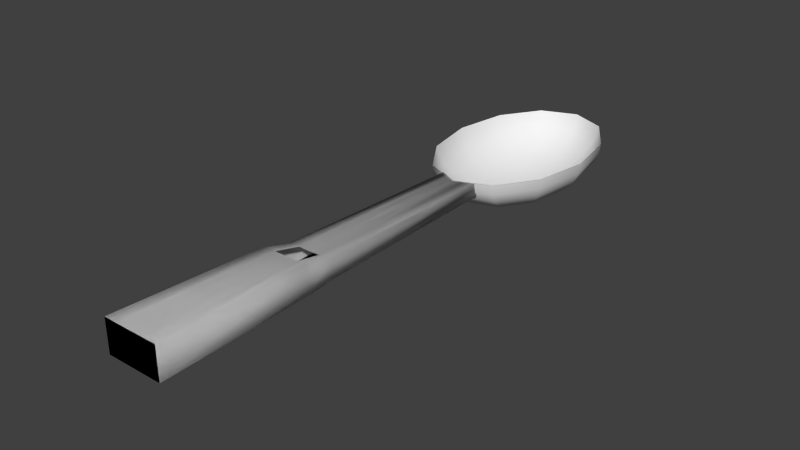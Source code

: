 # Source: Teaspoon.blend  (saved by Blender 2.75.0; exported with 4.5.12 LTS)
import bpy
from mathutils import Matrix  # noqa: F401  (used for matrix-valued properties, if any)

bpy.ops.wm.read_factory_settings(use_empty=True)
scene = bpy.context.scene
scene.name = 'Scene'

# ---- collections
col_collection_1 = bpy.data.collections.new('Collection 1'); scene.collection.children.link(col_collection_1)

# ---- world
world_world = bpy.data.worlds.new('World'); scene.world = world_world
world_world.color = (0.05088, 0.05088, 0.05088)
world_world.use_sun_shadow = False
world_world.sun_shadow_jitter_overblur = 0.0
world_world.cycles.sampling_method = 'MANUAL'
world_world.cycles.sample_map_resolution = 256

# ---- meshes
me_cube_001 = bpy.data.meshes.new('Cube.001')
me_cube_001.from_pydata([(-0.03093, -0.2014, -0.008097), (-0.02095, 0.221, -0.008097), (0.02095, 0.2229, -0.008097), (0.03093, -0.2014, -0.008097), (-0.03093, -0.2014, 0.02776), (-0.02095, 0.2203, 0.008097), (0.02095, 0.2183, 0.008097), (0.03093, -0.2014, 0.02776), (0.0, 0.2101, 0.008097), (0.0, 0.2171, -0.008097), (0.0, -0.2014, 0.02776), (0.0, -0.2014, -0.008097), (0.01048, 0.2142, 0.008097), (0.01546, -0.2014, -0.008097), (0.01048, 0.22, -0.008097), (0.01546, -0.2014, 0.02776), (-0.01048, 0.2191, -0.008097), (-0.01546, -0.2014, 0.02776), (-0.01048, 0.2152, 0.008097), (-0.01546, -0.2014, -0.008097), (-0.0276, -0.0311, 0.0212), (-0.02428, -0.002266, 0.01465), (-0.02428, -0.00217, -0.008097), (-0.0276, -0.03105, -0.008097), (0.02428, -0.00255, 0.01465), (0.0276, -0.03124, 0.0212), (0.0276, -0.03093, -0.008097), (0.02428, -0.001923, -0.008097), (0.0, -0.003668, 0.01465), (0.0, -0.0318, 0.0212), (0.0, -0.002707, -0.008097), (0.0, -0.03132, -0.008097), (0.01214, -0.003109, 0.01465), (0.0138, -0.03152, 0.0212), (0.01214, -0.002315, -0.008097), (0.0138, -0.03112, -0.008097), (-0.01214, -0.002439, -0.008097), (-0.0138, -0.03118, -0.008097), (-0.01214, -0.002967, 0.01465), (-0.0138, -0.03145, 0.0212), (-0.03093, -0.2014, -0.008097), (-0.02095, 0.221, -0.008097), (0.02095, 0.2229, -0.008097), (0.03093, -0.2014, -0.008097), (-0.03093, -0.2014, 0.02776), (-0.02095, 0.2203, 0.008097), (0.02095, 0.2183, 0.008097), (0.03093, -0.2014, 0.02776), (0.0, 0.2101, 0.008097), (0.0, 0.2171, -0.008097), (0.0, -0.2014, 0.02776), (0.0, -0.2014, -0.008097), (0.01048, 0.2142, 0.008097), (0.01546, -0.2014, -0.008097), (0.01048, 0.22, -0.008097), (0.01546, -0.2014, 0.02776), (-0.01048, 0.2191, -0.008097), (-0.01546, -0.2014, 0.02776), (-0.01048, 0.2152, 0.008097), (-0.01546, -0.2014, -0.008097), (-0.0276, -0.0311, 0.0212), (-0.02428, -0.002266, 0.01465), (-0.02428, -0.00217, -0.008097), (-0.0276, -0.03105, -0.008097), (0.02428, -0.00255, 0.01465), (0.0276, -0.03124, 0.0212), (0.0276, -0.03093, -0.008097), (0.02428, -0.001923, -0.008097), (0.0, -0.003668, 0.01465), (0.0, -0.0318, 0.0212), (0.0, -0.002707, -0.008097), (0.0, -0.03132, -0.008097), (0.01214, -0.003109, 0.01465), (0.0138, -0.03152, 0.0212), (0.01214, -0.002315, -0.008097), (0.0138, -0.03112, -0.008097), (-0.01214, -0.002439, -0.008097), (-0.0138, -0.03118, -0.008097), (-0.01214, -0.002967, 0.01465), (-0.0138, -0.03145, 0.0212), (-0.03093, -0.2014, -0.008097), (-0.02095, 0.221, -0.008097), (0.02095, 0.2229, -0.008097), (0.03093, -0.2014, -0.008097), (-0.03093, -0.2014, 0.02776), (-0.02095, 0.2203, 0.008097), (0.02095, 0.2183, 0.008097), (0.03093, -0.2014, 0.02776), (0.0, 0.2101, 0.008097), (0.0, 0.2171, -0.008097), (0.0, -0.2014, 0.02776), (0.0, -0.2014, -0.008097), (0.01048, 0.2142, 0.008097), (0.01546, -0.2014, -0.008097), (0.01048, 0.22, -0.008097), (0.01546, -0.2014, 0.02776), (-0.01048, 0.2191, -0.008097), (-0.01546, -0.2014, 0.02776), (-0.01048, 0.2152, 0.008097), (-0.01546, -0.2014, -0.008097), (-0.0276, -0.0311, 0.0212), (-0.02428, -0.002266, 0.01465), (-0.02428, -0.00217, -0.008097), (-0.0276, -0.03105, -0.008097), (0.02428, -0.00255, 0.01465), (0.0276, -0.03124, 0.0212), (0.0276, -0.03093, -0.008097), (0.02428, -0.001923, -0.008097), (0.0, -0.003668, 0.01465), (0.0, -0.0318, 0.0212), (0.0, -0.002707, -0.008097), (0.0, -0.03132, -0.008097), (0.01214, -0.003109, 0.01465), (0.0138, -0.03152, 0.0212), (0.01214, -0.002315, -0.008097), (0.0138, -0.03112, -0.008097), (-0.01214, -0.002439, -0.008097), (-0.0138, -0.03118, -0.008097), (-0.01214, -0.002967, 0.01465), (-0.0138, -0.03145, 0.0212), (-0.03093, -0.2014, -0.008097), (-0.02095, 0.221, -0.008097), (0.02095, 0.2229, -0.008097), (0.03093, -0.2014, -0.008097), (-0.03093, -0.2014, 0.02776), (-0.02095, 0.2203, 0.008097), (0.02095, 0.2183, 0.008097), (0.03093, -0.2014, 0.02776), (0.0, 0.2101, 0.008097), (0.0, 0.2171, -0.008097), (0.0, -0.2014, 0.02776), (0.0, -0.2014, -0.008097), (0.01048, 0.2142, 0.008097), (0.01546, -0.2014, -0.008097), (0.01048, 0.22, -0.008097), (0.01546, -0.2014, 0.02776), (-0.01048, 0.2191, -0.008097), (-0.01546, -0.2014, 0.02776), (-0.01048, 0.2152, 0.008097), (-0.01546, -0.2014, -0.008097), (-0.0276, -0.0311, 0.0212), (-0.02428, -0.002266, 0.01465), (-0.02428, -0.00217, -0.008097), (-0.0276, -0.03105, -0.008097), (0.02428, -0.00255, 0.01465), (0.0276, -0.03124, 0.0212), (0.0276, -0.03093, -0.008097), (0.02428, -0.001923, -0.008097), (0.0, -0.003668, 0.01465), (0.0, -0.0318, 0.0212), (0.0, -0.002707, -0.008097), (0.0, -0.03132, -0.008097), (0.01214, -0.003109, 0.01465), (0.0138, -0.03152, 0.0212), (0.01214, -0.002315, -0.008097), (0.0138, -0.03112, -0.008097), (-0.01214, -0.002439, -0.008097), (-0.0138, -0.03118, -0.008097), (-0.01214, -0.002967, 0.01465), (-0.0138, -0.03145, 0.0212)], [], [(21, 5, 1, 22), (12, 6, 2, 14), (25, 7, 3, 26), (17, 4, 0, 19), (34, 14, 2, 27), (38, 18, 5, 21), (32, 12, 8, 28), (36, 16, 9, 30), (15, 10, 11, 13), (18, 8, 9, 16), (7, 15, 13, 3), (24, 6, 12, 32), (30, 9, 14, 34), (8, 12, 14, 9), (5, 18, 16, 1), (22, 1, 16, 36), (28, 8, 18, 38), (10, 17, 19, 11), (10, 29, 39, 17), (0, 23, 37, 19), (23, 22, 36, 37), (11, 31, 35, 13), (7, 25, 33, 15), (25, 24, 32, 33), (19, 37, 31, 11), (15, 33, 29, 10), (17, 39, 20, 4), (39, 38, 21, 20), (13, 35, 26, 3), (35, 34, 27, 26), (6, 24, 27, 2), (24, 25, 26, 27), (4, 20, 23, 0), (20, 21, 22, 23), (61, 62, 41, 45), (52, 54, 42, 46), (65, 66, 43, 47), (57, 59, 40, 44), (74, 67, 42, 54), (78, 61, 45, 58), (72, 68, 48, 52), (76, 70, 49, 56), (55, 53, 51, 50), (58, 56, 49, 48), (47, 43, 53, 55), (64, 72, 52, 46), (70, 74, 54, 49), (48, 49, 54, 52), (45, 41, 56, 58), (62, 76, 56, 41), (68, 78, 58, 48), (50, 51, 59, 57), (50, 57, 79, 69), (40, 59, 77, 63), (63, 77, 76, 62), (51, 53, 75, 71), (47, 55, 73, 65), (65, 73, 72, 64), (59, 51, 71, 77), (55, 50, 69, 73), (57, 44, 60, 79), (79, 60, 61, 78), (53, 43, 66, 75), (75, 66, 67, 74), (46, 42, 67, 64), (64, 67, 66, 65), (44, 40, 63, 60), (60, 63, 62, 61), (101, 102, 81, 85), (92, 94, 82, 86), (105, 106, 83, 87), (97, 99, 80, 84), (114, 107, 82, 94), (118, 101, 85, 98), (112, 108, 88, 92), (116, 110, 89, 96), (95, 93, 91, 90), (98, 96, 89, 88), (87, 83, 93, 95), (104, 112, 92, 86), (110, 114, 94, 89), (88, 89, 94, 92), (85, 81, 96, 98), (102, 116, 96, 81), (108, 118, 98, 88), (90, 91, 99, 97), (90, 97, 119, 109), (80, 99, 117, 103), (103, 117, 116, 102), (91, 93, 115, 111), (87, 95, 113, 105), (105, 113, 112, 104), (99, 91, 111, 117), (95, 90, 109, 113), (97, 84, 100, 119), (119, 100, 101, 118), (93, 83, 106, 115), (115, 106, 107, 114), (86, 82, 107, 104), (104, 107, 106, 105), (84, 80, 103, 100), (100, 103, 102, 101), (141, 125, 121, 142), (132, 126, 122, 134), (145, 127, 123, 146), (137, 124, 120, 139), (154, 134, 122, 147), (158, 138, 125, 141), (152, 132, 128, 148), (156, 136, 129, 150), (135, 130, 131, 133), (138, 128, 129, 136), (127, 135, 133, 123), (144, 126, 132, 152), (150, 129, 134, 154), (128, 132, 134, 129), (125, 138, 136, 121), (142, 121, 136, 156), (148, 128, 138, 158), (130, 137, 139, 131), (130, 149, 159, 137), (120, 143, 157, 139), (143, 142, 156, 157), (131, 151, 155, 133), (127, 145, 153, 135), (145, 144, 152, 153), (139, 157, 151, 131), (135, 153, 149, 130), (137, 159, 140, 124), (159, 158, 141, 140), (133, 155, 146, 123), (155, 154, 147, 146), (126, 144, 147, 122), (144, 145, 146, 147), (124, 140, 143, 120), (140, 141, 142, 143)])
me_cube_001.polygons.foreach_set('use_smooth', [True] * 136)
_uv = me_cube_001.uv_layers.new(name='UVMap')
_uv.uv.foreach_set('vector', [0.3706, 0.6828, 0.4709, 0.7742, 0.4712, 1.0, 0.3706, 1.0, 0.09188, 0.1535, 0.0448, 0.1519, 0.04468, 0.0, 0.09176, 0.001145, 0.6727, 0.09139, 0.75, 0.0, 0.75, 0.5, 0.6726, 0.5, 0.4865, 2.692e-08, 0.556, 0.0, 0.556, 0.5, 0.4865, 0.5, 0.5716, 0.6013, 0.4725, 0.6102, 0.4712, 0.5538, 0.5714, 0.5358, 0.1935, 0.301, 0.186, 0.1531, 0.2331, 0.151, 0.2481, 0.3007, 0.0844, 0.301, 0.09188, 0.1535, 0.139, 0.1551, 0.1389, 0.3012, 0.5716, 0.7321, 0.4729, 0.7231, 0.4738, 0.6667, 0.5718, 0.6667, 0.3475, 2.692e-08, 0.417, 2.692e-08, 0.417, 0.5, 0.3475, 0.5, 0.186, 0.1531, 0.139, 0.1551, 0.1388, 0.00229, 0.1859, 0.001505, 0.278, 5.384e-08, 0.3475, 2.692e-08, 0.3475, 0.5, 0.278, 0.5, 0.02984, 0.3008, 0.0448, 0.1519, 0.09188, 0.1535, 0.0844, 0.301, 0.5718, 0.6667, 0.4738, 0.6667, 0.4725, 0.6102, 0.5716, 0.6013, 0.139, 0.1551, 0.09188, 0.1535, 0.09176, 0.001145, 0.1388, 0.00229, 0.2331, 0.151, 0.186, 0.1531, 0.1859, 0.001505, 0.233, 0.0007204, 0.5715, 0.7975, 0.472, 0.7796, 0.4729, 0.7231, 0.5716, 0.7321, 0.1389, 0.3012, 0.139, 0.1551, 0.186, 0.1531, 0.1935, 0.301, 0.417, 2.692e-08, 0.4865, 2.692e-08, 0.4865, 0.5, 0.417, 0.5, 0.139, 0.5017, 0.139, 0.3732, 0.201, 0.373, 0.2085, 0.5017, 0.6603, 0.8334, 0.5844, 0.8154, 0.5845, 0.7411, 0.6603, 0.75, 0.5844, 0.8154, 0.5715, 0.7975, 0.5716, 0.7321, 0.5845, 0.7411, 0.6603, 0.6667, 0.5845, 0.6667, 0.5844, 0.5923, 0.6603, 0.5833, 0.0, 0.5017, 0.01494, 0.373, 0.07697, 0.3731, 0.0695, 0.5017, 0.01494, 0.373, 0.02984, 0.3008, 0.0844, 0.301, 0.07697, 0.3731, 0.6603, 0.75, 0.5845, 0.7411, 0.5845, 0.6667, 0.6603, 0.6667, 0.0695, 0.5017, 0.07697, 0.3731, 0.139, 0.3732, 0.139, 0.5017, 0.2085, 0.5017, 0.201, 0.373, 0.263, 0.3729, 0.278, 0.5017, 0.201, 0.373, 0.1935, 0.301, 0.2481, 0.3007, 0.263, 0.3729, 0.6603, 0.5833, 0.5844, 0.5923, 0.5843, 0.5179, 0.6603, 0.5, 0.5844, 0.5923, 0.5716, 0.6013, 0.5714, 0.5358, 0.5843, 0.5179, 0.558, 0.2742, 0.6575, 0.1828, 0.6573, 0.5, 0.556, 0.5, 0.6575, 0.1828, 0.6727, 0.09139, 0.6726, 0.5, 0.6573, 0.5, 0.278, 0.5, 0.3554, 0.5914, 0.3554, 1.0, 0.278, 1.0, 0.3554, 0.5914, 0.3706, 0.6828, 0.3706, 1.0, 0.3554, 1.0, 0.3706, 0.6828, 0.3706, 1.0, 0.4712, 1.0, 0.4709, 0.7742, 0.09188, 0.1535, 0.09176, 0.001145, 0.04468, 0.0, 0.0448, 0.1519, 0.6727, 0.09139, 0.6726, 0.5, 0.75, 0.5, 0.75, 0.0, 0.4865, 2.692e-08, 0.4865, 0.5, 0.556, 0.5, 0.556, 0.0, 0.5716, 0.6013, 0.5714, 0.5358, 0.4712, 0.5538, 0.4725, 0.6102, 0.1935, 0.301, 0.2481, 0.3007, 0.2331, 0.151, 0.186, 0.1531, 0.0844, 0.301, 0.1389, 0.3012, 0.139, 0.1551, 0.09188, 0.1535, 0.5716, 0.7321, 0.5718, 0.6667, 0.4738, 0.6667, 0.4729, 0.7231, 0.3475, 2.692e-08, 0.3475, 0.5, 0.417, 0.5, 0.417, 2.692e-08, 0.186, 0.1531, 0.1859, 0.001505, 0.1388, 0.00229, 0.139, 0.1551, 0.278, 5.384e-08, 0.278, 0.5, 0.3475, 0.5, 0.3475, 2.692e-08, 0.02984, 0.3008, 0.0844, 0.301, 0.09188, 0.1535, 0.0448, 0.1519, 0.5718, 0.6667, 0.5716, 0.6013, 0.4725, 0.6102, 0.4738, 0.6667, 0.139, 0.1551, 0.1388, 0.00229, 0.09176, 0.001145, 0.09188, 0.1535, 0.2331, 0.151, 0.233, 0.0007204, 0.1859, 0.001505, 0.186, 0.1531, 0.5715, 0.7975, 0.5716, 0.7321, 0.4729, 0.7231, 0.472, 0.7796, 0.1389, 0.3012, 0.1935, 0.301, 0.186, 0.1531, 0.139, 0.1551, 0.417, 2.692e-08, 0.417, 0.5, 0.4865, 0.5, 0.4865, 2.692e-08, 0.139, 0.5017, 0.2085, 0.5017, 0.201, 0.373, 0.139, 0.3732, 0.6603, 0.8334, 0.6603, 0.75, 0.5845, 0.7411, 0.5844, 0.8154, 0.5844, 0.8154, 0.5845, 0.7411, 0.5716, 0.7321, 0.5715, 0.7975, 0.6603, 0.6667, 0.6603, 0.5833, 0.5844, 0.5923, 0.5845, 0.6667, 0.0, 0.5017, 0.0695, 0.5017, 0.07697, 0.3731, 0.01494, 0.373, 0.01494, 0.373, 0.07697, 0.3731, 0.0844, 0.301, 0.02984, 0.3008, 0.6603, 0.75, 0.6603, 0.6667, 0.5845, 0.6667, 0.5845, 0.7411, 0.0695, 0.5017, 0.139, 0.5017, 0.139, 0.3732, 0.07697, 0.3731, 0.2085, 0.5017, 0.278, 0.5017, 0.263, 0.3729, 0.201, 0.373, 0.201, 0.373, 0.263, 0.3729, 0.2481, 0.3007, 0.1935, 0.301, 0.6603, 0.5833, 0.6603, 0.5, 0.5843, 0.5179, 0.5844, 0.5923, 0.5844, 0.5923, 0.5843, 0.5179, 0.5714, 0.5358, 0.5716, 0.6013, 0.558, 0.2742, 0.556, 0.5, 0.6573, 0.5, 0.6575, 0.1828, 0.6575, 0.1828, 0.6573, 0.5, 0.6726, 0.5, 0.6727, 0.09139, 0.278, 0.5, 0.278, 1.0, 0.3554, 1.0, 0.3554, 0.5914, 0.3554, 0.5914, 0.3554, 1.0, 0.3706, 1.0, 0.3706, 0.6828, 0.3706, 0.6828, 0.3706, 1.0, 0.4712, 1.0, 0.4709, 0.7742, 0.09188, 0.1535, 0.09176, 0.001145, 0.04468, 0.0, 0.0448, 0.1519, 0.6727, 0.09139, 0.6726, 0.5, 0.75, 0.5, 0.75, 0.0, 0.4865, 2.692e-08, 0.4865, 0.5, 0.556, 0.5, 0.556, 0.0, 0.5716, 0.6013, 0.5714, 0.5358, 0.4712, 0.5538, 0.4725, 0.6102, 0.1935, 0.301, 0.2481, 0.3007, 0.2331, 0.151, 0.186, 0.1531, 0.0844, 0.301, 0.1389, 0.3012, 0.139, 0.1551, 0.09188, 0.1535, 0.5716, 0.7321, 0.5718, 0.6667, 0.4738, 0.6667, 0.4729, 0.7231, 0.3475, 2.692e-08, 0.3475, 0.5, 0.417, 0.5, 0.417, 2.692e-08, 0.186, 0.1531, 0.1859, 0.001505, 0.1388, 0.00229, 0.139, 0.1551, 0.278, 5.384e-08, 0.278, 0.5, 0.3475, 0.5, 0.3475, 2.692e-08, 0.02984, 0.3008, 0.0844, 0.301, 0.09188, 0.1535, 0.0448, 0.1519, 0.5718, 0.6667, 0.5716, 0.6013, 0.4725, 0.6102, 0.4738, 0.6667, 0.139, 0.1551, 0.1388, 0.00229, 0.09176, 0.001145, 0.09188, 0.1535, 0.2331, 0.151, 0.233, 0.0007204, 0.1859, 0.001505, 0.186, 0.1531, 0.5715, 0.7975, 0.5716, 0.7321, 0.4729, 0.7231, 0.472, 0.7796, 0.1389, 0.3012, 0.1935, 0.301, 0.186, 0.1531, 0.139, 0.1551, 0.417, 2.692e-08, 0.417, 0.5, 0.4865, 0.5, 0.4865, 2.692e-08, 0.139, 0.5017, 0.2085, 0.5017, 0.201, 0.373, 0.139, 0.3732, 0.6603, 0.8334, 0.6603, 0.75, 0.5845, 0.7411, 0.5844, 0.8154, 0.5844, 0.8154, 0.5845, 0.7411, 0.5716, 0.7321, 0.5715, 0.7975, 0.6603, 0.6667, 0.6603, 0.5833, 0.5844, 0.5923, 0.5845, 0.6667, 0.0, 0.5017, 0.0695, 0.5017, 0.07697, 0.3731, 0.01494, 0.373, 0.01494, 0.373, 0.07697, 0.3731, 0.0844, 0.301, 0.02984, 0.3008, 0.6603, 0.75, 0.6603, 0.6667, 0.5845, 0.6667, 0.5845, 0.7411, 0.0695, 0.5017, 0.139, 0.5017, 0.139, 0.3732, 0.07697, 0.3731, 0.2085, 0.5017, 0.278, 0.5017, 0.263, 0.3729, 0.201, 0.373, 0.201, 0.373, 0.263, 0.3729, 0.2481, 0.3007, 0.1935, 0.301, 0.6603, 0.5833, 0.6603, 0.5, 0.5843, 0.5179, 0.5844, 0.5923, 0.5844, 0.5923, 0.5843, 0.5179, 0.5714, 0.5358, 0.5716, 0.6013, 0.558, 0.2742, 0.556, 0.5, 0.6573, 0.5, 0.6575, 0.1828, 0.6575, 0.1828, 0.6573, 0.5, 0.6726, 0.5, 0.6727, 0.09139, 0.278, 0.5, 0.278, 1.0, 0.3554, 1.0, 0.3554, 0.5914, 0.3554, 0.5914, 0.3554, 1.0, 0.3706, 1.0, 0.3706, 0.6828, 0.3706, 0.6828, 0.4709, 0.7742, 0.4712, 1.0, 0.3706, 1.0, 0.09188, 0.1535, 0.0448, 0.1519, 0.04468, 0.0, 0.09176, 0.001145, 0.6727, 0.09139, 0.75, 0.0, 0.75, 0.5, 0.6726, 0.5, 0.4865, 2.692e-08, 0.556, 0.0, 0.556, 0.5, 0.4865, 0.5, 0.5716, 0.6013, 0.4725, 0.6102, 0.4712, 0.5538, 0.5714, 0.5358, 0.1935, 0.301, 0.186, 0.1531, 0.2331, 0.151, 0.2481, 0.3007, 0.0844, 0.301, 0.09188, 0.1535, 0.139, 0.1551, 0.1389, 0.3012, 0.5716, 0.7321, 0.4729, 0.7231, 0.4738, 0.6667, 0.5718, 0.6667, 0.3475, 2.692e-08, 0.417, 2.692e-08, 0.417, 0.5, 0.3475, 0.5, 0.186, 0.1531, 0.139, 0.1551, 0.1388, 0.00229, 0.1859, 0.001505, 0.278, 5.384e-08, 0.3475, 2.692e-08, 0.3475, 0.5, 0.278, 0.5, 0.02984, 0.3008, 0.0448, 0.1519, 0.09188, 0.1535, 0.0844, 0.301, 0.5718, 0.6667, 0.4738, 0.6667, 0.4725, 0.6102, 0.5716, 0.6013, 0.139, 0.1551, 0.09188, 0.1535, 0.09176, 0.001145, 0.1388, 0.00229, 0.2331, 0.151, 0.186, 0.1531, 0.1859, 0.001505, 0.233, 0.0007204, 0.5715, 0.7975, 0.472, 0.7796, 0.4729, 0.7231, 0.5716, 0.7321, 0.1389, 0.3012, 0.139, 0.1551, 0.186, 0.1531, 0.1935, 0.301, 0.417, 2.692e-08, 0.4865, 2.692e-08, 0.4865, 0.5, 0.417, 0.5, 0.139, 0.5017, 0.139, 0.3732, 0.201, 0.373, 0.2085, 0.5017, 0.6603, 0.8334, 0.5844, 0.8154, 0.5845, 0.7411, 0.6603, 0.75, 0.5844, 0.8154, 0.5715, 0.7975, 0.5716, 0.7321, 0.5845, 0.7411, 0.6603, 0.6667, 0.5845, 0.6667, 0.5844, 0.5923, 0.6603, 0.5833, 0.0, 0.5017, 0.01494, 0.373, 0.07697, 0.3731, 0.0695, 0.5017, 0.01494, 0.373, 0.02984, 0.3008, 0.0844, 0.301, 0.07697, 0.3731, 0.6603, 0.75, 0.5845, 0.7411, 0.5845, 0.6667, 0.6603, 0.6667, 0.0695, 0.5017, 0.07697, 0.3731, 0.139, 0.3732, 0.139, 0.5017, 0.2085, 0.5017, 0.201, 0.373, 0.263, 0.3729, 0.278, 0.5017, 0.201, 0.373, 0.1935, 0.301, 0.2481, 0.3007, 0.263, 0.3729, 0.6603, 0.5833, 0.5844, 0.5923, 0.5843, 0.5179, 0.6603, 0.5, 0.5844, 0.5923, 0.5716, 0.6013, 0.5714, 0.5358, 0.5843, 0.5179, 0.558, 0.2742, 0.6575, 0.1828, 0.6573, 0.5, 0.556, 0.5, 0.6575, 0.1828, 0.6727, 0.09139, 0.6726, 0.5, 0.6573, 0.5, 0.278, 0.5, 0.3554, 0.5914, 0.3554, 1.0, 0.278, 1.0, 0.3554, 0.5914, 0.3706, 0.6828, 0.3706, 1.0, 0.3554, 1.0])
me_cube_001.use_remesh_preserve_volume = False
me_cube_001.use_remesh_preserve_attributes = False
me_cube_001.use_mirror_vertex_groups = False
me_cube_001.update()
me_sphere = bpy.data.meshes.new('Sphere')
me_sphere.from_pydata([(-0.07879, 4.105e-18, 4.094e-09), (-0.07727, -1.061e-11, -0.01058), (-0.07279, -2.081e-11, -0.02075), (-0.06551, -3.021e-11, -0.03013), (-0.05571, -3.845e-11, -0.03834), (-0.04377, -4.521e-11, -0.04509), (-0.03015, -5.024e-11, -0.0501), (-0.01537, -5.333e-11, -0.05318), (-0.06823, 0.06016, 4.034e-09), (-0.06692, 0.059, -0.01058), (-0.06304, 0.05558, -0.02075), (-0.05673, 0.05002, -0.03013), (-0.04825, 0.04254, -0.03834), (-0.03791, 0.03342, -0.04509), (-0.02611, 0.02302, -0.0501), (-0.01331, 0.01174, -0.05318), (-0.03939, 0.1042, 3.989e-09), (-0.03864, 0.1022, -0.01058), (-0.03639, 0.09627, -0.02075), (-0.03275, 0.08664, -0.03013), (-0.02786, 0.07368, -0.03834), (-0.02189, 0.05789, -0.04509), (-0.01508, 0.03988, -0.0501), (-0.007685, 0.02033, -0.05318), (2.692e-08, 0.1203, 3.973e-09), (2.692e-08, 0.118, -0.01058), (2.927e-08, 0.1112, -0.02075), (2.927e-08, 0.1, -0.03013), (2.692e-08, 0.08508, -0.03834), (2.34e-08, 0.06685, -0.04509), (2.575e-08, 0.04604, -0.0501), (2.575e-08, 0.02347, -0.05318), (0.03939, 0.1042, 3.989e-09), (0.03864, 0.1022, -0.01058), (0.03639, 0.09627, -0.02075), (0.03275, 0.08664, -0.03013), (0.02786, 0.07368, -0.03834), (0.02189, 0.05789, -0.04509), (0.01508, 0.03988, -0.0501), (0.007685, 0.02033, -0.05318), (0.06823, 0.06016, 4.034e-09), (0.06692, 0.059, -0.01058), (0.06304, 0.05558, -0.02075), (0.05673, 0.05002, -0.03013), (0.04825, 0.04254, -0.03834), (0.03791, 0.03342, -0.04509), (0.02611, 0.02302, -0.0501), (0.01331, 0.01174, -0.05318), (0.07879, -9.084e-09, 4.094e-09), (0.07727, -1.923e-09, -0.01058), (0.07279, -1.933e-09, -0.02075), (0.06551, -9.114e-09, -0.03013), (0.05571, -5.537e-09, -0.03834), (0.04377, -1.957e-09, -0.04509), (0.03015, -1.963e-09, -0.0501), (0.01537, -1.727e-10, -0.05318), (0.06823, -0.06016, 4.154e-09), (0.06692, -0.059, -0.01058), (0.06304, -0.05558, -0.02075), (0.05673, -0.05002, -0.03013), (0.04825, -0.04254, -0.03834), (0.03791, -0.03342, -0.04509), (0.02611, -0.02302, -0.0501), (0.01331, -0.01174, -0.05318), (0.03939, -0.1042, 4.198e-09), (0.03864, -0.1022, -0.01058), (0.03639, -0.09627, -0.02075), (0.03275, -0.08664, -0.03013), (0.02786, -0.07368, -0.03834), (0.02189, -0.05789, -0.04509), (0.01508, -0.03988, -0.0501), (0.007685, -0.02033, -0.05318), (2.567e-08, -5.438e-11, -0.05423), (2.222e-08, -0.1203, 4.215e-09), (2.222e-08, -0.118, -0.01058), (2.457e-08, -0.1112, -0.02075), (1.753e-08, -0.1, -0.03013), (2.222e-08, -0.08508, -0.03834), (2.222e-08, -0.06685, -0.04509), (2.457e-08, -0.04604, -0.0501), (2.575e-08, -0.02347, -0.05318), (-0.03939, -0.1042, 4.198e-09), (-0.03864, -0.1022, -0.01058), (-0.03639, -0.09627, -0.02075), (-0.03275, -0.08664, -0.03013), (-0.02786, -0.07368, -0.03834), (-0.02189, -0.05789, -0.04509), (-0.01508, -0.03988, -0.0501), (-0.007685, -0.02033, -0.05318), (-0.06823, -0.06016, 4.154e-09), (-0.06692, -0.059, -0.01058), (-0.06304, -0.05558, -0.02075), (-0.05673, -0.05002, -0.03013), (-0.04825, -0.04254, -0.03834), (-0.03791, -0.03342, -0.04509), (-0.02611, -0.02302, -0.0501), (-0.01331, -0.01174, -0.05318)], [], [(6, 5, 13, 14), (4, 3, 11, 12), (2, 1, 9, 10), (7, 6, 14, 15), (5, 4, 12, 13), (3, 2, 10, 11), (1, 0, 8, 9), (13, 12, 20, 21), (11, 10, 18, 19), (9, 8, 16, 17), (14, 13, 21, 22), (12, 11, 19, 20), (10, 9, 17, 18), (15, 14, 22, 23), (21, 20, 28, 29), (19, 18, 26, 27), (17, 16, 24, 25), (22, 21, 29, 30), (20, 19, 27, 28), (18, 17, 25, 26), (23, 22, 30, 31), (29, 28, 36, 37), (27, 26, 34, 35), (25, 24, 32, 33), (30, 29, 37, 38), (28, 27, 35, 36), (26, 25, 33, 34), (31, 30, 38, 39), (37, 36, 44, 45), (35, 34, 42, 43), (33, 32, 40, 41), (38, 37, 45, 46), (36, 35, 43, 44), (34, 33, 41, 42), (39, 38, 46, 47), (45, 44, 52, 53), (43, 42, 50, 51), (41, 40, 48, 49), (46, 45, 53, 54), (44, 43, 51, 52), (42, 41, 49, 50), (47, 46, 54, 55), (53, 52, 60, 61), (51, 50, 58, 59), (49, 48, 56, 57), (54, 53, 61, 62), (52, 51, 59, 60), (50, 49, 57, 58), (55, 54, 62, 63), (61, 60, 68, 69), (59, 58, 66, 67), (57, 56, 64, 65), (62, 61, 69, 70), (60, 59, 67, 68), (58, 57, 65, 66), (63, 62, 70, 71), (69, 68, 77, 78), (67, 66, 75, 76), (65, 64, 73, 74), (70, 69, 78, 79), (68, 67, 76, 77), (66, 65, 74, 75), (71, 70, 79, 80), (78, 77, 85, 86), (76, 75, 83, 84), (74, 73, 81, 82), (79, 78, 86, 87), (77, 76, 84, 85), (75, 74, 82, 83), (80, 79, 87, 88), (86, 85, 93, 94), (84, 83, 91, 92), (82, 81, 89, 90), (87, 86, 94, 95), (85, 84, 92, 93), (83, 82, 90, 91), (88, 87, 95, 96), (72, 7, 15), (72, 15, 23), (72, 23, 31), (72, 31, 39), (72, 39, 47), (72, 47, 55), (72, 55, 63), (72, 63, 71), (72, 71, 80), (72, 80, 88), (72, 88, 96), (94, 93, 4, 5), (92, 91, 2, 3), (90, 89, 0, 1), (72, 96, 7), (95, 94, 5, 6), (93, 92, 3, 4), (91, 90, 1, 2), (96, 95, 6, 7)])
me_sphere.polygons.foreach_set('use_smooth', [True] * 96)
_uv = me_sphere.uv_layers.new(name='UVMap')
_uv.uv.foreach_set('vector', [0.1013, 0.1532, 0.04732, 0.1388, 0.09381, 0.05079, 0.1333, 0.09259, 0.06652, 0.618, 0.1249, 0.6066, 0.1249, 0.7588, 0.06652, 0.7474, 0.1869, 0.5981, 0.2501, 0.5929, 0.2501, 0.7724, 0.1869, 0.7672, 0.1599, 0.1695, 0.1013, 0.1532, 0.1333, 0.09259, 0.1762, 0.1386, 0.01396, 0.6318, 0.06652, 0.618, 0.06652, 0.7474, 0.01396, 0.7335, 0.1249, 0.6066, 0.1869, 0.5981, 0.1869, 0.7672, 0.1249, 0.7588, 0.2501, 0.5929, 0.3121, 0.5912, 0.3121, 0.7742, 0.2501, 0.7724, 0.01396, 0.7335, 0.06652, 0.7474, 0.04875, 0.8595, 0.0, 0.8216, 0.1249, 0.7588, 0.1869, 0.7672, 0.1637, 0.9137, 0.104, 0.8906, 0.2501, 0.7724, 0.3121, 0.7742, 0.2869, 0.9327, 0.2254, 0.9279, 0.1333, 0.09259, 0.09381, 0.05079, 0.1743, 0.0, 0.1888, 0.05761, 0.06652, 0.7474, 0.1249, 0.7588, 0.104, 0.8906, 0.04875, 0.8595, 0.1869, 0.7672, 0.2501, 0.7724, 0.2254, 0.9279, 0.1637, 0.9137, 0.1762, 0.1386, 0.1333, 0.09259, 0.1888, 0.05761, 0.2045, 0.1208, 0.7064, 0.3889, 0.6576, 0.4268, 0.6399, 0.3147, 0.6924, 0.3008, 0.6024, 0.4579, 0.5427, 0.481, 0.5195, 0.3345, 0.5815, 0.3261, 0.4809, 0.4952, 0.4195, 0.5, 0.3943, 0.3415, 0.4563, 0.3397, 0.1888, 0.05761, 0.1743, 0.0, 0.2673, 0.0, 0.2529, 0.05761, 0.6576, 0.4268, 0.6024, 0.4579, 0.5815, 0.3261, 0.6399, 0.3147, 0.5427, 0.481, 0.4809, 0.4952, 0.4563, 0.3397, 0.5195, 0.3345, 0.2045, 0.1208, 0.1888, 0.05761, 0.2529, 0.05761, 0.2372, 0.1208, 0.6924, 0.3008, 0.6399, 0.3147, 0.6399, 0.1853, 0.6924, 0.1992, 0.5815, 0.3261, 0.5195, 0.3345, 0.5195, 0.1655, 0.5815, 0.1739, 0.4563, 0.3397, 0.3943, 0.3415, 0.3943, 0.1585, 0.4563, 0.1603, 0.2529, 0.05761, 0.2673, 0.0, 0.3478, 0.05079, 0.3083, 0.09259, 0.6399, 0.3147, 0.5815, 0.3261, 0.5815, 0.1739, 0.6399, 0.1853, 0.5195, 0.3345, 0.4563, 0.3397, 0.4563, 0.1603, 0.5195, 0.1655, 0.2372, 0.1208, 0.2529, 0.05761, 0.3083, 0.09259, 0.2654, 0.1386, 0.6924, 0.1992, 0.6399, 0.1853, 0.6576, 0.07322, 0.7064, 0.1111, 0.5815, 0.1739, 0.5195, 0.1655, 0.5427, 0.01903, 0.6024, 0.04213, 0.4563, 0.1603, 0.3943, 0.1585, 0.4195, 0.0, 0.4809, 0.004804, 0.3083, 0.09259, 0.3478, 0.05079, 0.3943, 0.1388, 0.3403, 0.1532, 0.6399, 0.1853, 0.5815, 0.1739, 0.6024, 0.04213, 0.6576, 0.07322, 0.5195, 0.1655, 0.4563, 0.1603, 0.4809, 0.004804, 0.5427, 0.01903, 0.2654, 0.1386, 0.3083, 0.09259, 0.3403, 0.1532, 0.2818, 0.1695, 0.7019, 0.9128, 0.6505, 0.9463, 0.641, 0.833, 0.6944, 0.8238, 0.5932, 0.9724, 0.532, 0.9902, 0.5196, 0.8422, 0.582, 0.8392, 0.4694, 0.999, 0.4078, 0.9984, 0.3943, 0.8382, 0.4562, 0.8419, 0.3403, 0.1532, 0.3943, 0.1388, 0.3943, 0.2404, 0.3403, 0.2232, 0.6505, 0.9463, 0.5932, 0.9724, 0.582, 0.8392, 0.641, 0.833, 0.532, 0.9902, 0.4694, 0.999, 0.4562, 0.8419, 0.5196, 0.8422, 0.2818, 0.1695, 0.3403, 0.1532, 0.3403, 0.2232, 0.2818, 0.2052, 0.6944, 0.8238, 0.641, 0.833, 0.6505, 0.704, 0.7019, 0.7225, 0.582, 0.8392, 0.5196, 0.8422, 0.532, 0.6737, 0.5932, 0.6876, 0.4562, 0.8419, 0.3943, 0.8382, 0.4078, 0.6558, 0.4694, 0.663, 0.3403, 0.2232, 0.3943, 0.2404, 0.3478, 0.3283, 0.3083, 0.2838, 0.641, 0.833, 0.582, 0.8392, 0.5932, 0.6876, 0.6505, 0.704, 0.5196, 0.8422, 0.4562, 0.8419, 0.4694, 0.663, 0.532, 0.6737, 0.2818, 0.2052, 0.3403, 0.2232, 0.3083, 0.2838, 0.2654, 0.2361, 0.3478, 0.3283, 0.3825, 0.368, 0.28, 0.4327, 0.2673, 0.3791, 0.5932, 0.6876, 0.532, 0.6737, 0.5659, 0.5298, 0.6236, 0.558, 0.4694, 0.663, 0.4078, 0.6558, 0.4444, 0.5, 0.5054, 0.5102, 0.3083, 0.2838, 0.3478, 0.3283, 0.2673, 0.3791, 0.2529, 0.3188, 0.6505, 0.704, 0.5932, 0.6876, 0.6236, 0.558, 0.6765, 0.5939, 0.532, 0.6737, 0.4694, 0.663, 0.5054, 0.5102, 0.5659, 0.5298, 0.2654, 0.2361, 0.3083, 0.2838, 0.2529, 0.3188, 0.2372, 0.2539, 0.2673, 0.3791, 0.28, 0.4327, 0.1617, 0.4327, 0.1743, 0.3791, 0.792, 0.5421, 0.8516, 0.519, 0.8748, 0.6655, 0.8129, 0.6739, 0.9134, 0.5048, 0.9749, 0.5, 1.0, 0.6585, 0.938, 0.6603, 0.2529, 0.3188, 0.2673, 0.3791, 0.1743, 0.3791, 0.1888, 0.3188, 0.7367, 0.5732, 0.792, 0.5421, 0.8129, 0.6739, 0.7545, 0.6853, 0.8516, 0.519, 0.9134, 0.5048, 0.938, 0.6603, 0.8748, 0.6655, 0.2372, 0.2539, 0.2529, 0.3188, 0.1888, 0.3188, 0.2045, 0.2539, 0.7019, 0.6992, 0.7545, 0.6853, 0.7545, 0.8147, 0.7019, 0.8008, 0.8129, 0.6739, 0.8748, 0.6655, 0.8748, 0.8345, 0.8129, 0.8261, 0.938, 0.6603, 1.0, 0.6585, 1.0, 0.8415, 0.938, 0.8397, 0.1888, 0.3188, 0.1743, 0.3791, 0.09381, 0.3283, 0.1333, 0.2838, 0.7545, 0.6853, 0.8129, 0.6739, 0.8129, 0.8261, 0.7545, 0.8147, 0.8748, 0.6655, 0.938, 0.6603, 0.938, 0.8397, 0.8748, 0.8345, 0.2045, 0.2539, 0.1888, 0.3188, 0.1333, 0.2838, 0.1762, 0.2361, 0.09381, 0.3283, 0.05917, 0.368, 0.0, 0.2561, 0.04732, 0.2404, 0.8129, 0.8261, 0.8748, 0.8345, 0.8516, 0.981, 0.792, 0.9579, 0.938, 0.8397, 1.0, 0.8415, 0.9749, 1.0, 0.9134, 0.9952, 0.1333, 0.2838, 0.09381, 0.3283, 0.04732, 0.2404, 0.1013, 0.2232, 0.7545, 0.8147, 0.8129, 0.8261, 0.792, 0.9579, 0.7367, 0.9268, 0.8748, 0.8345, 0.938, 0.8397, 0.9134, 0.9952, 0.8516, 0.981, 0.1762, 0.2361, 0.1333, 0.2838, 0.1013, 0.2232, 0.1599, 0.2052, 0.2208, 0.187, 0.1599, 0.1695, 0.1762, 0.1386, 0.2208, 0.187, 0.1762, 0.1386, 0.2045, 0.1208, 0.2208, 0.187, 0.2045, 0.1208, 0.2372, 0.1208, 0.2208, 0.187, 0.2372, 0.1208, 0.2654, 0.1386, 0.2208, 0.187, 0.2654, 0.1386, 0.2818, 0.1695, 0.2208, 0.187, 0.2818, 0.1695, 0.2818, 0.2052, 0.2208, 0.187, 0.2818, 0.2052, 0.2654, 0.2361, 0.2208, 0.187, 0.2654, 0.2361, 0.2372, 0.2539, 0.2208, 0.187, 0.2372, 0.2539, 0.2045, 0.2539, 0.2208, 0.187, 0.2045, 0.2539, 0.1762, 0.2361, 0.2208, 0.187, 0.1762, 0.2361, 0.1599, 0.2052, 3.854e-08, 0.5438, 0.04875, 0.5059, 0.06652, 0.618, 0.01396, 0.6318, 0.104, 0.4748, 0.1637, 0.4517, 0.1869, 0.5981, 0.1249, 0.6066, 0.2254, 0.4375, 0.2869, 0.4327, 0.3121, 0.5912, 0.2501, 0.5929, 0.2208, 0.187, 0.1599, 0.2052, 0.1599, 0.1695, 0.1013, 0.2232, 0.04732, 0.2404, 0.04732, 0.1388, 0.1013, 0.1532, 0.04875, 0.5059, 0.104, 0.4748, 0.1249, 0.6066, 0.06652, 0.618, 0.1637, 0.4517, 0.2254, 0.4375, 0.2501, 0.5929, 0.1869, 0.5981, 0.1599, 0.2052, 0.1013, 0.2232, 0.1013, 0.1532, 0.1599, 0.1695])
me_sphere.use_remesh_preserve_volume = False
me_sphere.use_remesh_preserve_attributes = False
me_sphere.use_mirror_vertex_groups = False
me_sphere.update()
me_sphere_001 = bpy.data.meshes.new('Sphere.001')
me_sphere_001.from_pydata([(-0.07886, -8.643e-11, 4.051e-09), (-0.07646, -1.05e-11, -0.01047), (-0.07202, -2.059e-11, -0.02053), (-0.06482, -2.989e-11, -0.02981), (-0.05512, -3.805e-11, -0.03794), (-0.04331, -4.474e-11, -0.04461), (-0.02983, -4.971e-11, -0.04957), (-0.01521, -5.277e-11, -0.05262), (-0.06829, 0.06022, 3.99e-09), (-0.06621, 0.05838, -0.01047), (-0.06237, 0.05499, -0.02053), (-0.05613, 0.04949, -0.02981), (-0.04774, 0.04209, -0.03794), (-0.03751, 0.03307, -0.04461), (-0.02584, 0.02278, -0.04957), (-0.01317, 0.01161, -0.05262), (-0.03943, 0.1043, 3.946e-09), (-0.03823, 0.1011, -0.01047), (-0.03601, 0.09525, -0.02053), (-0.03241, 0.08573, -0.02981), (-0.02756, 0.0729, -0.03794), (-0.02165, 0.05728, -0.04461), (-0.01492, 0.03945, -0.04957), (-0.007604, 0.02011, -0.05262), (2.666e-08, 0.1204, 3.93e-09), (2.664e-08, 0.1168, -0.01047), (2.896e-08, 0.11, -0.02053), (2.896e-08, 0.09899, -0.02981), (2.664e-08, 0.08418, -0.03794), (2.315e-08, 0.06614, -0.04461), (2.547e-08, 0.04556, -0.04957), (2.547e-08, 0.02323, -0.05262), (0.03943, 0.1043, 3.946e-09), (0.03823, 0.1011, -0.01047), (0.03601, 0.09525, -0.02053), (0.03241, 0.08573, -0.02981), (0.02756, 0.0729, -0.03794), (0.02166, 0.05728, -0.04461), (0.01492, 0.03945, -0.04957), (0.007604, 0.02011, -0.05262), (0.06829, 0.06022, 3.99e-09), (0.06621, 0.05838, -0.01047), (0.06237, 0.05499, -0.02053), (0.05613, 0.04949, -0.02981), (0.04774, 0.04209, -0.03794), (0.03751, 0.03307, -0.04461), (0.02584, 0.02278, -0.04957), (0.01317, 0.01161, -0.05262), (0.07886, -9.179e-09, 4.051e-09), (0.07646, -1.903e-09, -0.01047), (0.07202, -1.913e-09, -0.02053), (0.06482, -9.018e-09, -0.02981), (0.05512, -5.478e-09, -0.03794), (0.04331, -1.937e-09, -0.04461), (0.02983, -1.942e-09, -0.04957), (0.01521, -1.709e-10, -0.05262), (0.06829, -0.06022, 4.111e-09), (0.06621, -0.05838, -0.01047), (0.06237, -0.05499, -0.02053), (0.05613, -0.04949, -0.02981), (0.04774, -0.04209, -0.03794), (0.03751, -0.03307, -0.04461), (0.02584, -0.02278, -0.04957), (0.01317, -0.01161, -0.05262), (0.03943, -0.1043, 4.155e-09), (0.03823, -0.1011, -0.01047), (0.03601, -0.09525, -0.02053), (0.03241, -0.08573, -0.02981), (0.02756, -0.0729, -0.03794), (0.02166, -0.05728, -0.04461), (0.01492, -0.03945, -0.04957), (0.007604, -0.02011, -0.05262), (2.54e-08, -5.381e-11, -0.05365), (2.196e-08, -0.1204, 4.172e-09), (2.199e-08, -0.1168, -0.01047), (2.431e-08, -0.11, -0.02053), (1.734e-08, -0.09899, -0.02981), (2.199e-08, -0.08418, -0.03794), (2.199e-08, -0.06614, -0.04461), (2.431e-08, -0.04556, -0.04957), (2.547e-08, -0.02323, -0.05262), (-0.03943, -0.1043, 4.155e-09), (-0.03823, -0.1011, -0.01047), (-0.03601, -0.09525, -0.02053), (-0.03241, -0.08573, -0.02981), (-0.02756, -0.0729, -0.03794), (-0.02165, -0.05728, -0.04461), (-0.01492, -0.03945, -0.04957), (-0.007604, -0.02011, -0.05262), (-0.06829, -0.06022, 4.111e-09), (-0.06621, -0.05838, -0.01047), (-0.06237, -0.05499, -0.02053), (-0.05613, -0.04949, -0.02981), (-0.04774, -0.04209, -0.03794), (-0.03751, -0.03307, -0.04461), (-0.02584, -0.02278, -0.04957), (-0.01317, -0.01161, -0.05262)], [], [(6, 14, 13, 5), (4, 12, 11, 3), (2, 10, 9, 1), (7, 15, 14, 6), (5, 13, 12, 4), (3, 11, 10, 2), (1, 9, 8, 0), (13, 21, 20, 12), (11, 19, 18, 10), (9, 17, 16, 8), (14, 22, 21, 13), (12, 20, 19, 11), (10, 18, 17, 9), (15, 23, 22, 14), (21, 29, 28, 20), (19, 27, 26, 18), (17, 25, 24, 16), (22, 30, 29, 21), (20, 28, 27, 19), (18, 26, 25, 17), (23, 31, 30, 22), (29, 37, 36, 28), (27, 35, 34, 26), (25, 33, 32, 24), (30, 38, 37, 29), (28, 36, 35, 27), (26, 34, 33, 25), (31, 39, 38, 30), (37, 45, 44, 36), (35, 43, 42, 34), (33, 41, 40, 32), (38, 46, 45, 37), (36, 44, 43, 35), (34, 42, 41, 33), (39, 47, 46, 38), (45, 53, 52, 44), (43, 51, 50, 42), (41, 49, 48, 40), (46, 54, 53, 45), (44, 52, 51, 43), (42, 50, 49, 41), (47, 55, 54, 46), (53, 61, 60, 52), (51, 59, 58, 50), (49, 57, 56, 48), (54, 62, 61, 53), (52, 60, 59, 51), (50, 58, 57, 49), (55, 63, 62, 54), (61, 69, 68, 60), (59, 67, 66, 58), (57, 65, 64, 56), (62, 70, 69, 61), (60, 68, 67, 59), (58, 66, 65, 57), (63, 71, 70, 62), (69, 78, 77, 68), (67, 76, 75, 66), (65, 74, 73, 64), (70, 79, 78, 69), (68, 77, 76, 67), (66, 75, 74, 65), (71, 80, 79, 70), (78, 86, 85, 77), (76, 84, 83, 75), (74, 82, 81, 73), (79, 87, 86, 78), (77, 85, 84, 76), (75, 83, 82, 74), (80, 88, 87, 79), (86, 94, 93, 85), (84, 92, 91, 83), (82, 90, 89, 81), (87, 95, 94, 86), (85, 93, 92, 84), (83, 91, 90, 82), (88, 96, 95, 87), (72, 15, 7), (72, 23, 15), (72, 31, 23), (72, 39, 31), (72, 47, 39), (72, 55, 47), (72, 63, 55), (72, 71, 63), (72, 80, 71), (72, 88, 80), (72, 96, 88), (94, 5, 4, 93), (92, 3, 2, 91), (90, 1, 0, 89), (72, 7, 96), (95, 6, 5, 94), (93, 4, 3, 92), (91, 2, 1, 90), (96, 7, 6, 95)])
me_sphere_001.polygons.foreach_set('use_smooth', [True] * 96)
_uv = me_sphere_001.uv_layers.new(name='UVMap')
_uv.uv.foreach_set('vector', [0.07599, 0.1532, 0.1, 0.09259, 0.07036, 0.05079, 0.03549, 0.1388, 0.04989, 0.618, 0.04989, 0.7474, 0.09369, 0.7588, 0.09369, 0.6066, 0.1402, 0.5981, 0.1402, 0.7672, 0.1876, 0.7724, 0.1876, 0.5929, 0.1199, 0.1695, 0.1322, 0.1386, 0.1, 0.09259, 0.07599, 0.1532, 0.01047, 0.6318, 0.01047, 0.7335, 0.04989, 0.7474, 0.04989, 0.618, 0.09369, 0.6066, 0.09369, 0.7588, 0.1402, 0.7672, 0.1402, 0.5981, 0.1876, 0.5929, 0.1876, 0.7724, 0.234, 0.7742, 0.234, 0.5912, 0.01047, 0.7335, 0.0, 0.8216, 0.03657, 0.8595, 0.04989, 0.7474, 0.09369, 0.7588, 0.07802, 0.8906, 0.1228, 0.9137, 0.1402, 0.7672, 0.1876, 0.7724, 0.1691, 0.9279, 0.2152, 0.9327, 0.234, 0.7742, 0.1, 0.09259, 0.1416, 0.05761, 0.1308, 0.0, 0.07036, 0.05079, 0.04989, 0.7474, 0.03657, 0.8595, 0.07802, 0.8906, 0.09369, 0.7588, 0.1402, 0.7672, 0.1228, 0.9137, 0.1691, 0.9279, 0.1876, 0.7724, 0.1322, 0.1386, 0.1534, 0.1208, 0.1416, 0.05761, 0.1, 0.09259, 0.5298, 0.3889, 0.5193, 0.3008, 0.4799, 0.3147, 0.4932, 0.4268, 0.4518, 0.4579, 0.4361, 0.3261, 0.3896, 0.3345, 0.407, 0.481, 0.3607, 0.4952, 0.3422, 0.3397, 0.2957, 0.3415, 0.3146, 0.5, 0.1416, 0.05761, 0.1896, 0.05761, 0.2005, 0.0, 0.1308, 0.0, 0.4932, 0.4268, 0.4799, 0.3147, 0.4361, 0.3261, 0.4518, 0.4579, 0.407, 0.481, 0.3896, 0.3345, 0.3422, 0.3397, 0.3607, 0.4952, 0.1534, 0.1208, 0.1779, 0.1208, 0.1896, 0.05761, 0.1416, 0.05761, 0.5193, 0.3008, 0.5193, 0.1992, 0.4799, 0.1853, 0.4799, 0.3147, 0.4361, 0.3261, 0.4361, 0.1739, 0.3896, 0.1655, 0.3896, 0.3345, 0.3422, 0.3397, 0.3422, 0.1603, 0.2957, 0.1585, 0.2957, 0.3415, 0.1896, 0.05761, 0.2312, 0.09259, 0.2609, 0.05079, 0.2005, 0.0, 0.4799, 0.3147, 0.4799, 0.1853, 0.4361, 0.1739, 0.4361, 0.3261, 0.3896, 0.3345, 0.3896, 0.1655, 0.3422, 0.1603, 0.3422, 0.3397, 0.1779, 0.1208, 0.1991, 0.1386, 0.2312, 0.09259, 0.1896, 0.05761, 0.5193, 0.1992, 0.5298, 0.1111, 0.4932, 0.07322, 0.4799, 0.1853, 0.4361, 0.1739, 0.4518, 0.04213, 0.407, 0.01903, 0.3896, 0.1655, 0.3422, 0.1603, 0.3607, 0.004804, 0.3146, 0.0, 0.2957, 0.1585, 0.2312, 0.09259, 0.2553, 0.1532, 0.2957, 0.1388, 0.2609, 0.05079, 0.4799, 0.1853, 0.4932, 0.07322, 0.4518, 0.04213, 0.4361, 0.1739, 0.3896, 0.1655, 0.407, 0.01903, 0.3607, 0.004804, 0.3422, 0.1603, 0.1991, 0.1386, 0.2113, 0.1695, 0.2553, 0.1532, 0.2312, 0.09259, 0.5264, 0.9128, 0.5208, 0.8238, 0.4808, 0.833, 0.4879, 0.9463, 0.4449, 0.9724, 0.4365, 0.8392, 0.3897, 0.8422, 0.399, 0.9902, 0.352, 0.999, 0.3422, 0.8419, 0.2957, 0.8382, 0.3058, 0.9984, 0.2553, 0.1532, 0.2553, 0.2232, 0.2957, 0.2404, 0.2957, 0.1388, 0.4879, 0.9463, 0.4808, 0.833, 0.4365, 0.8392, 0.4449, 0.9724, 0.399, 0.9902, 0.3897, 0.8422, 0.3422, 0.8419, 0.352, 0.999, 0.2113, 0.1695, 0.2113, 0.2052, 0.2553, 0.2232, 0.2553, 0.1532, 0.5208, 0.8238, 0.5264, 0.7225, 0.4879, 0.704, 0.4808, 0.833, 0.4365, 0.8392, 0.4449, 0.6876, 0.399, 0.6737, 0.3897, 0.8422, 0.3422, 0.8419, 0.352, 0.663, 0.3058, 0.6558, 0.2957, 0.8382, 0.2553, 0.2232, 0.2312, 0.2838, 0.2609, 0.3283, 0.2957, 0.2404, 0.4808, 0.833, 0.4879, 0.704, 0.4449, 0.6876, 0.4365, 0.8392, 0.3897, 0.8422, 0.399, 0.6737, 0.352, 0.663, 0.3422, 0.8419, 0.2113, 0.2052, 0.1991, 0.2361, 0.2312, 0.2838, 0.2553, 0.2232, 0.2609, 0.3283, 0.2005, 0.3791, 0.21, 0.4327, 0.2869, 0.368, 0.4449, 0.6876, 0.4677, 0.558, 0.4244, 0.5298, 0.399, 0.6737, 0.352, 0.663, 0.379, 0.5102, 0.3333, 0.5, 0.3058, 0.6558, 0.2312, 0.2838, 0.1896, 0.3188, 0.2005, 0.3791, 0.2609, 0.3283, 0.4879, 0.704, 0.5073, 0.5939, 0.4677, 0.558, 0.4449, 0.6876, 0.399, 0.6737, 0.4244, 0.5298, 0.379, 0.5102, 0.352, 0.663, 0.1991, 0.2361, 0.1779, 0.2539, 0.1896, 0.3188, 0.2312, 0.2838, 0.2005, 0.3791, 0.1308, 0.3791, 0.1212, 0.4327, 0.21, 0.4327, 0.594, 0.5421, 0.6096, 0.6739, 0.6561, 0.6655, 0.6387, 0.519, 0.685, 0.5048, 0.7035, 0.6603, 0.75, 0.6585, 0.7312, 0.5, 0.1896, 0.3188, 0.1416, 0.3188, 0.1308, 0.3791, 0.2005, 0.3791, 0.5525, 0.5732, 0.5659, 0.6853, 0.6096, 0.6739, 0.594, 0.5421, 0.6387, 0.519, 0.6561, 0.6655, 0.7035, 0.6603, 0.685, 0.5048, 0.1779, 0.2539, 0.1534, 0.2539, 0.1416, 0.3188, 0.1896, 0.3188, 0.5264, 0.6992, 0.5264, 0.8008, 0.5659, 0.8147, 0.5659, 0.6853, 0.6096, 0.6739, 0.6096, 0.8261, 0.6561, 0.8345, 0.6561, 0.6655, 0.7035, 0.6603, 0.7035, 0.8397, 0.75, 0.8415, 0.75, 0.6585, 0.1416, 0.3188, 0.1, 0.2838, 0.07036, 0.3283, 0.1308, 0.3791, 0.5659, 0.6853, 0.5659, 0.8147, 0.6096, 0.8261, 0.6096, 0.6739, 0.6561, 0.6655, 0.6561, 0.8345, 0.7035, 0.8397, 0.7035, 0.6603, 0.1534, 0.2539, 0.1322, 0.2361, 0.1, 0.2838, 0.1416, 0.3188, 0.07036, 0.3283, 0.03549, 0.2404, 0.0, 0.2561, 0.04438, 0.368, 0.6096, 0.8261, 0.594, 0.9579, 0.6387, 0.981, 0.6561, 0.8345, 0.7035, 0.8397, 0.685, 0.9952, 0.7312, 1.0, 0.75, 0.8415, 0.1, 0.2838, 0.07599, 0.2232, 0.03549, 0.2404, 0.07036, 0.3283, 0.5659, 0.8147, 0.5525, 0.9268, 0.594, 0.9579, 0.6096, 0.8261, 0.6561, 0.8345, 0.6387, 0.981, 0.685, 0.9952, 0.7035, 0.8397, 0.1322, 0.2361, 0.1199, 0.2052, 0.07599, 0.2232, 0.1, 0.2838, 0.1656, 0.187, 0.1322, 0.1386, 0.1199, 0.1695, 0.1656, 0.187, 0.1534, 0.1208, 0.1322, 0.1386, 0.1656, 0.187, 0.1779, 0.1208, 0.1534, 0.1208, 0.1656, 0.187, 0.1991, 0.1386, 0.1779, 0.1208, 0.1656, 0.187, 0.2113, 0.1695, 0.1991, 0.1386, 0.1656, 0.187, 0.2113, 0.2052, 0.2113, 0.1695, 0.1656, 0.187, 0.1991, 0.2361, 0.2113, 0.2052, 0.1656, 0.187, 0.1779, 0.2539, 0.1991, 0.2361, 0.1656, 0.187, 0.1534, 0.2539, 0.1779, 0.2539, 0.1656, 0.187, 0.1322, 0.2361, 0.1534, 0.2539, 0.1656, 0.187, 0.1199, 0.2052, 0.1322, 0.2361, 2.891e-08, 0.5438, 0.01047, 0.6318, 0.04989, 0.618, 0.03657, 0.5059, 0.07802, 0.4748, 0.09369, 0.6066, 0.1402, 0.5981, 0.1228, 0.4517, 0.1691, 0.4375, 0.1876, 0.5929, 0.234, 0.5912, 0.2152, 0.4327, 0.1656, 0.187, 0.1199, 0.1695, 0.1199, 0.2052, 0.07599, 0.2232, 0.07599, 0.1532, 0.03549, 0.1388, 0.03549, 0.2404, 0.03657, 0.5059, 0.04989, 0.618, 0.09369, 0.6066, 0.07802, 0.4748, 0.1228, 0.4517, 0.1402, 0.5981, 0.1876, 0.5929, 0.1691, 0.4375, 0.1199, 0.2052, 0.1199, 0.1695, 0.07599, 0.1532, 0.07599, 0.2232])
me_sphere_001.use_remesh_preserve_volume = False
me_sphere_001.use_remesh_preserve_attributes = False
me_sphere_001.use_mirror_vertex_groups = False
me_sphere_001.update()

# ---- objects
ob_handle = bpy.data.objects.new('handle', me_cube_001)
ob_bowl = bpy.data.objects.new('Bowl', me_sphere)
ob_bowlinside = bpy.data.objects.new('BowlInside', me_sphere_001)

# ---- transforms, parenting, visibility, modifiers, constraints
ob_handle.location = (0.0, 0.0, 0.05025)
ob_handle.lineart.crease_threshold = 0.0
ob_bowl.parent = ob_handle
ob_bowl.matrix_parent_inverse = Matrix(((1.0, 0.0, 0.0, 0.0), (0.0, 1.0, 0.0, 0.0), (0.0, 0.0, 1.0, -0.05025), (0.0, 0.0, 0.0, 1.0)))
ob_bowl.location = (0.0, 0.3297, 0.05765)
ob_bowl.lineart.crease_threshold = 0.0
ob_bowlinside.parent = ob_handle
ob_bowlinside.matrix_parent_inverse = Matrix(((1.0, 0.0, 0.0, 0.0), (0.0, 1.0, 0.0, 0.0), (0.0, 0.0, 1.0, -0.05025), (0.0, 0.0, 0.0, 1.0)))
ob_bowlinside.location = (0.0, 0.3297, 0.05908)
ob_bowlinside.lineart.crease_threshold = 0.0

# ---- collection membership
col_collection_1.objects.link(ob_handle)
col_collection_1.objects.link(ob_bowl)
col_collection_1.objects.link(ob_bowlinside)

# ---- scene / render settings (as saved in the file)
scene.frame_start = 1; scene.frame_end = 250; scene.frame_set(14)
scene.render.engine = 'BLENDER_EEVEE_NEXT'
scene.render.resolution_percentage = 50
scene.render.dither_intensity = 0.0
scene.cycles.use_denoising = False
scene.cycles.samples = 10
scene.cycles.sampling_pattern = 'TABULATED_SOBOL'
scene.cycles.light_sampling_threshold = 0.0
scene.cycles.use_adaptive_sampling = False
scene.cycles.use_light_tree = False
scene.cycles.blur_glossy = 0.0
scene.cycles.pixel_filter_type = 'GAUSSIAN'
scene.cycles.sample_clamp_indirect = 0.0
scene.view_settings.view_transform = 'Standard'
bpy.context.view_layer.update()

# ---- added for rendering (the .blend has no active camera and no usable light): camera, sun
cam_auto = bpy.data.cameras.new('AutoCamera')
cam_auto.lens = 50.0
cam_auto.sensor_width = 36.0
cam_auto.clip_end = 1000.0
ob_auto_camera = bpy.data.objects.new('AutoCamera', cam_auto)
scene.collection.objects.link(ob_auto_camera)
ob_auto_camera.location = (0.624071, -0.624552, 0.539971)
ob_auto_camera.rotation_euler = (1.09748, -7.21219e-08, 0.694738)
scene.camera = ob_auto_camera
light_auto_sun = bpy.data.lights.new('AutoSun', 'SUN')
light_auto_sun.energy = 3.0
light_auto_sun.angle = 0.0523599
ob_auto_sun = bpy.data.objects.new('AutoSun', light_auto_sun)
scene.collection.objects.link(ob_auto_sun)
ob_auto_sun.rotation_euler = (0.872665, 0.174533, 0.523599)
bpy.context.view_layer.update()
